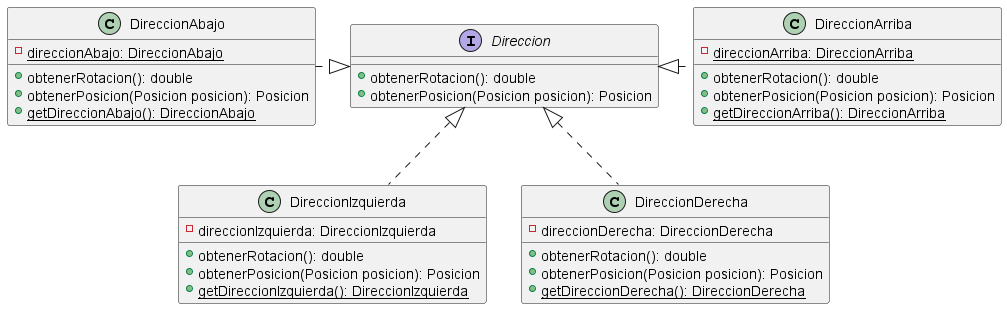

The diagram above was rendered by PlantUML. Its source (embedded in the PNG):
@startuml
interface Direccion {
    + obtenerRotacion(): double
    + obtenerPosicion(Posicion posicion): Posicion
}

class DireccionAbajo {
    - {static} direccionAbajo: DireccionAbajo
    + obtenerRotacion(): double
    + obtenerPosicion(Posicion posicion): Posicion
    + {static}getDireccionAbajo(): DireccionAbajo
}

class DireccionArriba {
    - {static}direccionArriba: DireccionArriba
    + obtenerRotacion(): double
    + obtenerPosicion(Posicion posicion): Posicion
    + {static}getDireccionArriba(): DireccionArriba
}

class DireccionIzquierda {
    - direccionIzquierda: DireccionIzquierda
    + obtenerRotacion(): double
    + obtenerPosicion(Posicion posicion): Posicion
    + {static}getDireccionIzquierda(): DireccionIzquierda

}

class DireccionDerecha {
    - direccionDerecha: DireccionDerecha
    + obtenerRotacion(): double
    + obtenerPosicion(Posicion posicion): Posicion
    + {static}getDireccionDerecha(): DireccionDerecha

}

Direccion <|. DireccionArriba
DireccionAbajo .|> Direccion

Direccion <|.. DireccionDerecha
Direccion <|.. DireccionIzquierda

@enduml